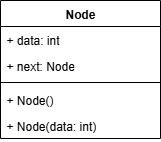

The diagram above was exported from draw.io. Its source (the exported page's mxGraphModel, read from the mxfile embedded in the PNG):
<mxGraphModel dx="872" dy="537" grid="1" gridSize="10" guides="1" tooltips="1" connect="1" arrows="1" fold="1" page="1" pageScale="1" pageWidth="827" pageHeight="1169" math="0" shadow="0">
  <root>
    <mxCell id="0" />
    <mxCell id="1" parent="0" />
    <mxCell id="1_FLfJfuHBTUIFSyhJAZ-5" value="Node" style="swimlane;fontStyle=1;align=center;verticalAlign=top;childLayout=stackLayout;horizontal=1;startSize=26;horizontalStack=0;resizeParent=1;resizeParentMax=0;resizeLast=0;collapsible=1;marginBottom=0;whiteSpace=wrap;html=1;" vertex="1" parent="1">
      <mxGeometry x="254" y="120" width="160" height="138" as="geometry">
        <mxRectangle x="334" y="350" width="100" height="30" as="alternateBounds" />
      </mxGeometry>
    </mxCell>
    <mxCell id="1_FLfJfuHBTUIFSyhJAZ-6" value="+ data: int" style="text;strokeColor=none;fillColor=none;align=left;verticalAlign=top;spacingLeft=4;spacingRight=4;overflow=hidden;rotatable=0;points=[[0,0.5],[1,0.5]];portConstraint=eastwest;whiteSpace=wrap;html=1;" vertex="1" parent="1_FLfJfuHBTUIFSyhJAZ-5">
      <mxGeometry y="26" width="160" height="26" as="geometry" />
    </mxCell>
    <mxCell id="1_FLfJfuHBTUIFSyhJAZ-11" value="+ next: Node" style="text;strokeColor=none;fillColor=none;align=left;verticalAlign=top;spacingLeft=4;spacingRight=4;overflow=hidden;rotatable=0;points=[[0,0.5],[1,0.5]];portConstraint=eastwest;whiteSpace=wrap;html=1;" vertex="1" parent="1_FLfJfuHBTUIFSyhJAZ-5">
      <mxGeometry y="52" width="160" height="26" as="geometry" />
    </mxCell>
    <mxCell id="1_FLfJfuHBTUIFSyhJAZ-7" value="" style="line;strokeWidth=1;fillColor=none;align=left;verticalAlign=middle;spacingTop=-1;spacingLeft=3;spacingRight=3;rotatable=0;labelPosition=right;points=[];portConstraint=eastwest;strokeColor=inherit;" vertex="1" parent="1_FLfJfuHBTUIFSyhJAZ-5">
      <mxGeometry y="78" width="160" height="8" as="geometry" />
    </mxCell>
    <mxCell id="1_FLfJfuHBTUIFSyhJAZ-8" value="+ Node()" style="text;strokeColor=none;fillColor=none;align=left;verticalAlign=top;spacingLeft=4;spacingRight=4;overflow=hidden;rotatable=0;points=[[0,0.5],[1,0.5]];portConstraint=eastwest;whiteSpace=wrap;html=1;" vertex="1" parent="1_FLfJfuHBTUIFSyhJAZ-5">
      <mxGeometry y="86" width="160" height="26" as="geometry" />
    </mxCell>
    <mxCell id="1_FLfJfuHBTUIFSyhJAZ-12" value="+ Node(data: int)" style="text;strokeColor=none;fillColor=none;align=left;verticalAlign=top;spacingLeft=4;spacingRight=4;overflow=hidden;rotatable=0;points=[[0,0.5],[1,0.5]];portConstraint=eastwest;whiteSpace=wrap;html=1;" vertex="1" parent="1_FLfJfuHBTUIFSyhJAZ-5">
      <mxGeometry y="112" width="160" height="26" as="geometry" />
    </mxCell>
  </root>
</mxGraphModel>